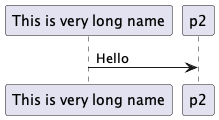

The diagram above was rendered by PlantUML. Its source (embedded in the PNG):
@startuml

' Participants definition
participant "This is very long name" as p1
participant p2

p1->p2: Hello

@enduml